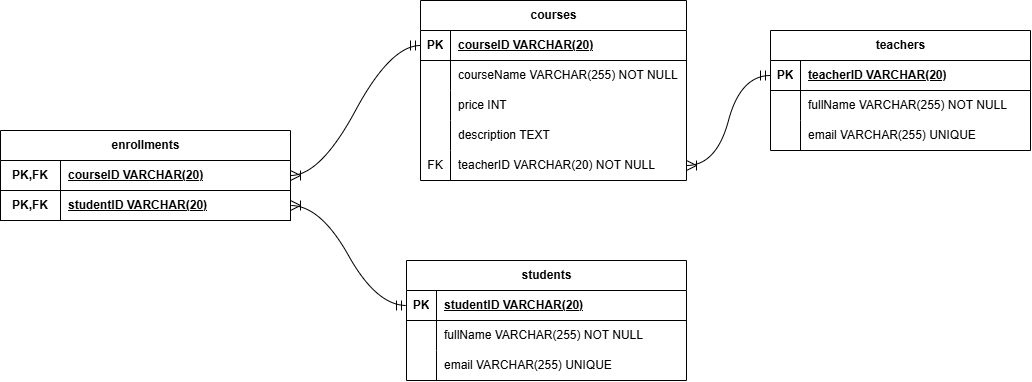

The diagram above was exported from draw.io. Its source (the exported page's mxGraphModel, read from the mxfile embedded in the PNG):
<mxGraphModel dx="2607" dy="967" grid="1" gridSize="10" guides="1" tooltips="1" connect="1" arrows="1" fold="1" page="1" pageScale="1" pageWidth="827" pageHeight="1169" math="0" shadow="0">
  <root>
    <mxCell id="0" />
    <mxCell id="1" parent="0" />
    <mxCell id="tE3ELRikCDTEi84YgRBJ-20" parent="1" style="shape=table;startSize=30;container=1;collapsible=1;childLayout=tableLayout;fixedRows=1;rowLines=0;fontStyle=1;align=center;resizeLast=1;html=1;" value="courses" vertex="1">
      <mxGeometry height="180" width="266" x="140" y="40" as="geometry" />
    </mxCell>
    <mxCell id="tE3ELRikCDTEi84YgRBJ-21" parent="tE3ELRikCDTEi84YgRBJ-20" style="shape=tableRow;horizontal=0;startSize=0;swimlaneHead=0;swimlaneBody=0;fillColor=none;collapsible=0;dropTarget=0;points=[[0,0.5],[1,0.5]];portConstraint=eastwest;top=0;left=0;right=0;bottom=1;" value="" vertex="1">
      <mxGeometry height="30" width="266" y="30" as="geometry" />
    </mxCell>
    <mxCell id="tE3ELRikCDTEi84YgRBJ-22" parent="tE3ELRikCDTEi84YgRBJ-21" style="shape=partialRectangle;connectable=0;fillColor=none;top=0;left=0;bottom=0;right=0;fontStyle=1;overflow=hidden;whiteSpace=wrap;html=1;" value="PK" vertex="1">
      <mxGeometry height="30" width="30" as="geometry">
        <mxRectangle height="30" width="30" as="alternateBounds" />
      </mxGeometry>
    </mxCell>
    <mxCell id="tE3ELRikCDTEi84YgRBJ-23" parent="tE3ELRikCDTEi84YgRBJ-21" style="shape=partialRectangle;connectable=0;fillColor=none;top=0;left=0;bottom=0;right=0;align=left;spacingLeft=6;fontStyle=5;overflow=hidden;whiteSpace=wrap;html=1;" value="courseID VARCHAR(20)" vertex="1">
      <mxGeometry height="30" width="236" x="30" as="geometry">
        <mxRectangle height="30" width="236" as="alternateBounds" />
      </mxGeometry>
    </mxCell>
    <mxCell id="tE3ELRikCDTEi84YgRBJ-24" parent="tE3ELRikCDTEi84YgRBJ-20" style="shape=tableRow;horizontal=0;startSize=0;swimlaneHead=0;swimlaneBody=0;fillColor=none;collapsible=0;dropTarget=0;points=[[0,0.5],[1,0.5]];portConstraint=eastwest;top=0;left=0;right=0;bottom=0;" value="" vertex="1">
      <mxGeometry height="30" width="266" y="60" as="geometry" />
    </mxCell>
    <mxCell id="tE3ELRikCDTEi84YgRBJ-25" parent="tE3ELRikCDTEi84YgRBJ-24" style="shape=partialRectangle;connectable=0;fillColor=none;top=0;left=0;bottom=0;right=0;editable=1;overflow=hidden;whiteSpace=wrap;html=1;" value="" vertex="1">
      <mxGeometry height="30" width="30" as="geometry">
        <mxRectangle height="30" width="30" as="alternateBounds" />
      </mxGeometry>
    </mxCell>
    <mxCell id="tE3ELRikCDTEi84YgRBJ-26" parent="tE3ELRikCDTEi84YgRBJ-24" style="shape=partialRectangle;connectable=0;fillColor=none;top=0;left=0;bottom=0;right=0;align=left;spacingLeft=6;overflow=hidden;whiteSpace=wrap;html=1;" value="courseName VARCHAR(255) NOT NULL" vertex="1">
      <mxGeometry height="30" width="236" x="30" as="geometry">
        <mxRectangle height="30" width="236" as="alternateBounds" />
      </mxGeometry>
    </mxCell>
    <mxCell id="tE3ELRikCDTEi84YgRBJ-27" parent="tE3ELRikCDTEi84YgRBJ-20" style="shape=tableRow;horizontal=0;startSize=0;swimlaneHead=0;swimlaneBody=0;fillColor=none;collapsible=0;dropTarget=0;points=[[0,0.5],[1,0.5]];portConstraint=eastwest;top=0;left=0;right=0;bottom=0;" value="" vertex="1">
      <mxGeometry height="30" width="266" y="90" as="geometry" />
    </mxCell>
    <mxCell id="tE3ELRikCDTEi84YgRBJ-28" parent="tE3ELRikCDTEi84YgRBJ-27" style="shape=partialRectangle;connectable=0;fillColor=none;top=0;left=0;bottom=0;right=0;editable=1;overflow=hidden;whiteSpace=wrap;html=1;" value="" vertex="1">
      <mxGeometry height="30" width="30" as="geometry">
        <mxRectangle height="30" width="30" as="alternateBounds" />
      </mxGeometry>
    </mxCell>
    <mxCell id="tE3ELRikCDTEi84YgRBJ-29" parent="tE3ELRikCDTEi84YgRBJ-27" style="shape=partialRectangle;connectable=0;fillColor=none;top=0;left=0;bottom=0;right=0;align=left;spacingLeft=6;overflow=hidden;whiteSpace=wrap;html=1;" value="price INT&amp;nbsp;" vertex="1">
      <mxGeometry height="30" width="236" x="30" as="geometry">
        <mxRectangle height="30" width="236" as="alternateBounds" />
      </mxGeometry>
    </mxCell>
    <mxCell id="tE3ELRikCDTEi84YgRBJ-30" parent="tE3ELRikCDTEi84YgRBJ-20" style="shape=tableRow;horizontal=0;startSize=0;swimlaneHead=0;swimlaneBody=0;fillColor=none;collapsible=0;dropTarget=0;points=[[0,0.5],[1,0.5]];portConstraint=eastwest;top=0;left=0;right=0;bottom=0;" value="" vertex="1">
      <mxGeometry height="30" width="266" y="120" as="geometry" />
    </mxCell>
    <mxCell id="tE3ELRikCDTEi84YgRBJ-31" parent="tE3ELRikCDTEi84YgRBJ-30" style="shape=partialRectangle;connectable=0;fillColor=none;top=0;left=0;bottom=0;right=0;editable=1;overflow=hidden;whiteSpace=wrap;html=1;" value="" vertex="1">
      <mxGeometry height="30" width="30" as="geometry">
        <mxRectangle height="30" width="30" as="alternateBounds" />
      </mxGeometry>
    </mxCell>
    <mxCell id="tE3ELRikCDTEi84YgRBJ-32" parent="tE3ELRikCDTEi84YgRBJ-30" style="shape=partialRectangle;connectable=0;fillColor=none;top=0;left=0;bottom=0;right=0;align=left;spacingLeft=6;overflow=hidden;whiteSpace=wrap;html=1;" value="description TEXT" vertex="1">
      <mxGeometry height="30" width="236" x="30" as="geometry">
        <mxRectangle height="30" width="236" as="alternateBounds" />
      </mxGeometry>
    </mxCell>
    <mxCell id="tE3ELRikCDTEi84YgRBJ-101" parent="tE3ELRikCDTEi84YgRBJ-20" style="shape=tableRow;horizontal=0;startSize=0;swimlaneHead=0;swimlaneBody=0;fillColor=none;collapsible=0;dropTarget=0;points=[[0,0.5],[1,0.5]];portConstraint=eastwest;top=0;left=0;right=0;bottom=0;" value="" vertex="1">
      <mxGeometry height="30" width="266" y="150" as="geometry" />
    </mxCell>
    <mxCell id="tE3ELRikCDTEi84YgRBJ-102" parent="tE3ELRikCDTEi84YgRBJ-101" style="shape=partialRectangle;connectable=0;fillColor=none;top=0;left=0;bottom=0;right=0;editable=1;overflow=hidden;whiteSpace=wrap;html=1;" value="FK" vertex="1">
      <mxGeometry height="30" width="30" as="geometry">
        <mxRectangle height="30" width="30" as="alternateBounds" />
      </mxGeometry>
    </mxCell>
    <mxCell id="tE3ELRikCDTEi84YgRBJ-103" parent="tE3ELRikCDTEi84YgRBJ-101" style="shape=partialRectangle;connectable=0;fillColor=none;top=0;left=0;bottom=0;right=0;align=left;spacingLeft=6;overflow=hidden;whiteSpace=wrap;html=1;" value="teacherID VARCHAR(20) NOT NULL" vertex="1">
      <mxGeometry height="30" width="236" x="30" as="geometry">
        <mxRectangle height="30" width="236" as="alternateBounds" />
      </mxGeometry>
    </mxCell>
    <mxCell id="tE3ELRikCDTEi84YgRBJ-33" parent="1" style="shape=table;startSize=30;container=1;collapsible=1;childLayout=tableLayout;fixedRows=1;rowLines=0;fontStyle=1;align=center;resizeLast=1;html=1;" value="teachers" vertex="1">
      <mxGeometry height="120" width="260" x="490" y="70" as="geometry" />
    </mxCell>
    <mxCell id="tE3ELRikCDTEi84YgRBJ-34" parent="tE3ELRikCDTEi84YgRBJ-33" style="shape=tableRow;horizontal=0;startSize=0;swimlaneHead=0;swimlaneBody=0;fillColor=none;collapsible=0;dropTarget=0;points=[[0,0.5],[1,0.5]];portConstraint=eastwest;top=0;left=0;right=0;bottom=1;" value="" vertex="1">
      <mxGeometry height="30" width="260" y="30" as="geometry" />
    </mxCell>
    <mxCell id="tE3ELRikCDTEi84YgRBJ-35" parent="tE3ELRikCDTEi84YgRBJ-34" style="shape=partialRectangle;connectable=0;fillColor=none;top=0;left=0;bottom=0;right=0;fontStyle=1;overflow=hidden;whiteSpace=wrap;html=1;" value="PK" vertex="1">
      <mxGeometry height="30" width="30" as="geometry">
        <mxRectangle height="30" width="30" as="alternateBounds" />
      </mxGeometry>
    </mxCell>
    <mxCell id="tE3ELRikCDTEi84YgRBJ-36" parent="tE3ELRikCDTEi84YgRBJ-34" style="shape=partialRectangle;connectable=0;fillColor=none;top=0;left=0;bottom=0;right=0;align=left;spacingLeft=6;fontStyle=5;overflow=hidden;whiteSpace=wrap;html=1;" value="teacherID VARCHAR(20)" vertex="1">
      <mxGeometry height="30" width="230" x="30" as="geometry">
        <mxRectangle height="30" width="230" as="alternateBounds" />
      </mxGeometry>
    </mxCell>
    <mxCell id="tE3ELRikCDTEi84YgRBJ-37" parent="tE3ELRikCDTEi84YgRBJ-33" style="shape=tableRow;horizontal=0;startSize=0;swimlaneHead=0;swimlaneBody=0;fillColor=none;collapsible=0;dropTarget=0;points=[[0,0.5],[1,0.5]];portConstraint=eastwest;top=0;left=0;right=0;bottom=0;" value="" vertex="1">
      <mxGeometry height="30" width="260" y="60" as="geometry" />
    </mxCell>
    <mxCell id="tE3ELRikCDTEi84YgRBJ-38" parent="tE3ELRikCDTEi84YgRBJ-37" style="shape=partialRectangle;connectable=0;fillColor=none;top=0;left=0;bottom=0;right=0;editable=1;overflow=hidden;whiteSpace=wrap;html=1;" value="" vertex="1">
      <mxGeometry height="30" width="30" as="geometry">
        <mxRectangle height="30" width="30" as="alternateBounds" />
      </mxGeometry>
    </mxCell>
    <mxCell id="tE3ELRikCDTEi84YgRBJ-39" parent="tE3ELRikCDTEi84YgRBJ-37" style="shape=partialRectangle;connectable=0;fillColor=none;top=0;left=0;bottom=0;right=0;align=left;spacingLeft=6;overflow=hidden;whiteSpace=wrap;html=1;" value="fullName VARCHAR(255) NOT NULL" vertex="1">
      <mxGeometry height="30" width="230" x="30" as="geometry">
        <mxRectangle height="30" width="230" as="alternateBounds" />
      </mxGeometry>
    </mxCell>
    <mxCell id="tE3ELRikCDTEi84YgRBJ-40" parent="tE3ELRikCDTEi84YgRBJ-33" style="shape=tableRow;horizontal=0;startSize=0;swimlaneHead=0;swimlaneBody=0;fillColor=none;collapsible=0;dropTarget=0;points=[[0,0.5],[1,0.5]];portConstraint=eastwest;top=0;left=0;right=0;bottom=0;" value="" vertex="1">
      <mxGeometry height="30" width="260" y="90" as="geometry" />
    </mxCell>
    <mxCell id="tE3ELRikCDTEi84YgRBJ-41" parent="tE3ELRikCDTEi84YgRBJ-40" style="shape=partialRectangle;connectable=0;fillColor=none;top=0;left=0;bottom=0;right=0;editable=1;overflow=hidden;whiteSpace=wrap;html=1;" value="" vertex="1">
      <mxGeometry height="30" width="30" as="geometry">
        <mxRectangle height="30" width="30" as="alternateBounds" />
      </mxGeometry>
    </mxCell>
    <mxCell id="tE3ELRikCDTEi84YgRBJ-42" parent="tE3ELRikCDTEi84YgRBJ-40" style="shape=partialRectangle;connectable=0;fillColor=none;top=0;left=0;bottom=0;right=0;align=left;spacingLeft=6;overflow=hidden;whiteSpace=wrap;html=1;" value="email VARCHAR(255) UNIQUE" vertex="1">
      <mxGeometry height="30" width="230" x="30" as="geometry">
        <mxRectangle height="30" width="230" as="alternateBounds" />
      </mxGeometry>
    </mxCell>
    <mxCell id="tE3ELRikCDTEi84YgRBJ-46" parent="1" style="shape=table;startSize=30;container=1;collapsible=1;childLayout=tableLayout;fixedRows=1;rowLines=0;fontStyle=1;align=center;resizeLast=1;html=1;" value="students" vertex="1">
      <mxGeometry height="120" width="280" x="126" y="300" as="geometry" />
    </mxCell>
    <mxCell id="tE3ELRikCDTEi84YgRBJ-47" parent="tE3ELRikCDTEi84YgRBJ-46" style="shape=tableRow;horizontal=0;startSize=0;swimlaneHead=0;swimlaneBody=0;fillColor=none;collapsible=0;dropTarget=0;points=[[0,0.5],[1,0.5]];portConstraint=eastwest;top=0;left=0;right=0;bottom=1;" value="" vertex="1">
      <mxGeometry height="30" width="280" y="30" as="geometry" />
    </mxCell>
    <mxCell id="tE3ELRikCDTEi84YgRBJ-48" parent="tE3ELRikCDTEi84YgRBJ-47" style="shape=partialRectangle;connectable=0;fillColor=none;top=0;left=0;bottom=0;right=0;fontStyle=1;overflow=hidden;whiteSpace=wrap;html=1;" value="PK" vertex="1">
      <mxGeometry height="30" width="30" as="geometry">
        <mxRectangle height="30" width="30" as="alternateBounds" />
      </mxGeometry>
    </mxCell>
    <mxCell id="tE3ELRikCDTEi84YgRBJ-49" parent="tE3ELRikCDTEi84YgRBJ-47" style="shape=partialRectangle;connectable=0;fillColor=none;top=0;left=0;bottom=0;right=0;align=left;spacingLeft=6;fontStyle=5;overflow=hidden;whiteSpace=wrap;html=1;" value="studentID VARCHAR(20)" vertex="1">
      <mxGeometry height="30" width="250" x="30" as="geometry">
        <mxRectangle height="30" width="250" as="alternateBounds" />
      </mxGeometry>
    </mxCell>
    <mxCell id="tE3ELRikCDTEi84YgRBJ-50" parent="tE3ELRikCDTEi84YgRBJ-46" style="shape=tableRow;horizontal=0;startSize=0;swimlaneHead=0;swimlaneBody=0;fillColor=none;collapsible=0;dropTarget=0;points=[[0,0.5],[1,0.5]];portConstraint=eastwest;top=0;left=0;right=0;bottom=0;" value="" vertex="1">
      <mxGeometry height="30" width="280" y="60" as="geometry" />
    </mxCell>
    <mxCell id="tE3ELRikCDTEi84YgRBJ-51" parent="tE3ELRikCDTEi84YgRBJ-50" style="shape=partialRectangle;connectable=0;fillColor=none;top=0;left=0;bottom=0;right=0;editable=1;overflow=hidden;whiteSpace=wrap;html=1;" value="" vertex="1">
      <mxGeometry height="30" width="30" as="geometry">
        <mxRectangle height="30" width="30" as="alternateBounds" />
      </mxGeometry>
    </mxCell>
    <mxCell id="tE3ELRikCDTEi84YgRBJ-52" parent="tE3ELRikCDTEi84YgRBJ-50" style="shape=partialRectangle;connectable=0;fillColor=none;top=0;left=0;bottom=0;right=0;align=left;spacingLeft=6;overflow=hidden;whiteSpace=wrap;html=1;" value="fullName VARCHAR(255) NOT NULL" vertex="1">
      <mxGeometry height="30" width="250" x="30" as="geometry">
        <mxRectangle height="30" width="250" as="alternateBounds" />
      </mxGeometry>
    </mxCell>
    <mxCell id="tE3ELRikCDTEi84YgRBJ-53" parent="tE3ELRikCDTEi84YgRBJ-46" style="shape=tableRow;horizontal=0;startSize=0;swimlaneHead=0;swimlaneBody=0;fillColor=none;collapsible=0;dropTarget=0;points=[[0,0.5],[1,0.5]];portConstraint=eastwest;top=0;left=0;right=0;bottom=0;" value="" vertex="1">
      <mxGeometry height="30" width="280" y="90" as="geometry" />
    </mxCell>
    <mxCell id="tE3ELRikCDTEi84YgRBJ-54" parent="tE3ELRikCDTEi84YgRBJ-53" style="shape=partialRectangle;connectable=0;fillColor=none;top=0;left=0;bottom=0;right=0;editable=1;overflow=hidden;whiteSpace=wrap;html=1;" value="" vertex="1">
      <mxGeometry height="30" width="30" as="geometry">
        <mxRectangle height="30" width="30" as="alternateBounds" />
      </mxGeometry>
    </mxCell>
    <mxCell id="tE3ELRikCDTEi84YgRBJ-55" parent="tE3ELRikCDTEi84YgRBJ-53" style="shape=partialRectangle;connectable=0;fillColor=none;top=0;left=0;bottom=0;right=0;align=left;spacingLeft=6;overflow=hidden;whiteSpace=wrap;html=1;" value="email VARCHAR(255) UNIQUE" vertex="1">
      <mxGeometry height="30" width="250" x="30" as="geometry">
        <mxRectangle height="30" width="250" as="alternateBounds" />
      </mxGeometry>
    </mxCell>
    <mxCell id="tE3ELRikCDTEi84YgRBJ-98" edge="1" parent="tE3ELRikCDTEi84YgRBJ-46" source="tE3ELRikCDTEi84YgRBJ-47" style="edgeStyle=orthogonalEdgeStyle;curved=1;rounded=0;curveGeometry=1;orthogonalLoop=1;jettySize=auto;html=1;innerLoopWaypoints=1;exitX=1;exitY=0.5;exitDx=0;exitDy=0;fontSize=12;startSize=8;endSize=8;" target="tE3ELRikCDTEi84YgRBJ-47">
      <mxGeometry relative="1" as="geometry" />
    </mxCell>
    <mxCell id="tE3ELRikCDTEi84YgRBJ-83" edge="1" parent="1" source="tE3ELRikCDTEi84YgRBJ-47" style="edgeStyle=entityRelationEdgeStyle;fontSize=12;html=1;endArrow=ERoneToMany;rounded=0;startSize=8;endSize=8;curved=1;startArrow=ERmandOne;startFill=0;" target="tE3ELRikCDTEi84YgRBJ-91" value="">
      <mxGeometry height="100" relative="1" width="100" x="-0.0023" as="geometry">
        <mxPoint x="260" y="360" as="sourcePoint" />
        <mxPoint x="460" y="255" as="targetPoint" />
      </mxGeometry>
    </mxCell>
    <mxCell id="tE3ELRikCDTEi84YgRBJ-84" parent="1" style="shape=table;startSize=30;container=1;collapsible=1;childLayout=tableLayout;fixedRows=1;rowLines=0;fontStyle=1;align=center;resizeLast=1;html=1;" value="enrollments" vertex="1">
      <mxGeometry height="90" width="290" x="-280" y="170" as="geometry" />
    </mxCell>
    <mxCell id="tE3ELRikCDTEi84YgRBJ-85" parent="tE3ELRikCDTEi84YgRBJ-84" style="shape=tableRow;horizontal=0;startSize=0;swimlaneHead=0;swimlaneBody=0;fillColor=none;collapsible=0;dropTarget=0;points=[[0,0.5],[1,0.5]];portConstraint=eastwest;top=0;left=0;right=0;bottom=1;" value="" vertex="1">
      <mxGeometry height="30" width="290" y="30" as="geometry" />
    </mxCell>
    <mxCell id="tE3ELRikCDTEi84YgRBJ-86" parent="tE3ELRikCDTEi84YgRBJ-85" style="shape=partialRectangle;connectable=0;fillColor=none;top=0;left=0;bottom=0;right=0;fontStyle=1;overflow=hidden;whiteSpace=wrap;html=1;" value="PK,FK" vertex="1">
      <mxGeometry height="30" width="60" as="geometry">
        <mxRectangle height="30" width="60" as="alternateBounds" />
      </mxGeometry>
    </mxCell>
    <mxCell id="tE3ELRikCDTEi84YgRBJ-87" parent="tE3ELRikCDTEi84YgRBJ-85" style="shape=partialRectangle;connectable=0;fillColor=none;top=0;left=0;bottom=0;right=0;align=left;spacingLeft=6;fontStyle=5;overflow=hidden;whiteSpace=wrap;html=1;" value="courseID VARCHAR(20)" vertex="1">
      <mxGeometry height="30" width="230" x="60" as="geometry">
        <mxRectangle height="30" width="230" as="alternateBounds" />
      </mxGeometry>
    </mxCell>
    <mxCell id="tE3ELRikCDTEi84YgRBJ-91" parent="tE3ELRikCDTEi84YgRBJ-84" style="shape=tableRow;horizontal=0;startSize=0;swimlaneHead=0;swimlaneBody=0;fillColor=none;collapsible=0;dropTarget=0;points=[[0,0.5],[1,0.5]];portConstraint=eastwest;top=0;left=0;right=0;bottom=1;" value="" vertex="1">
      <mxGeometry height="30" width="290" y="60" as="geometry" />
    </mxCell>
    <mxCell id="tE3ELRikCDTEi84YgRBJ-92" parent="tE3ELRikCDTEi84YgRBJ-91" style="shape=partialRectangle;connectable=0;fillColor=none;top=0;left=0;bottom=0;right=0;fontStyle=1;overflow=hidden;whiteSpace=wrap;html=1;" value="PK,FK" vertex="1">
      <mxGeometry height="30" width="60" as="geometry">
        <mxRectangle height="30" width="60" as="alternateBounds" />
      </mxGeometry>
    </mxCell>
    <mxCell id="tE3ELRikCDTEi84YgRBJ-93" parent="tE3ELRikCDTEi84YgRBJ-91" style="shape=partialRectangle;connectable=0;fillColor=none;top=0;left=0;bottom=0;right=0;align=left;spacingLeft=6;fontStyle=5;overflow=hidden;whiteSpace=wrap;html=1;" value="studentID VARCHAR(20)" vertex="1">
      <mxGeometry height="30" width="230" x="60" as="geometry">
        <mxRectangle height="30" width="230" as="alternateBounds" />
      </mxGeometry>
    </mxCell>
    <mxCell id="tE3ELRikCDTEi84YgRBJ-97" edge="1" parent="1" source="tE3ELRikCDTEi84YgRBJ-21" style="edgeStyle=entityRelationEdgeStyle;fontSize=12;html=1;endArrow=ERoneToMany;rounded=0;startSize=8;endSize=8;curved=1;exitX=0;exitY=0.5;exitDx=0;exitDy=0;startArrow=ERmandOne;startFill=0;" target="tE3ELRikCDTEi84YgRBJ-85" value="">
      <mxGeometry height="100" relative="1" width="100" x="-0.0023" as="geometry">
        <mxPoint x="570" y="430" as="sourcePoint" />
        <mxPoint x="670" y="330" as="targetPoint" />
      </mxGeometry>
    </mxCell>
    <mxCell id="tE3ELRikCDTEi84YgRBJ-104" edge="1" parent="1" source="tE3ELRikCDTEi84YgRBJ-34" style="edgeStyle=entityRelationEdgeStyle;fontSize=12;html=1;endArrow=ERoneToMany;rounded=0;startSize=8;endSize=8;curved=1;startArrow=ERmandOne;startFill=0;" target="tE3ELRikCDTEi84YgRBJ-101" value="">
      <mxGeometry height="100" relative="1" width="100" x="-0.0056" as="geometry">
        <mxPoint x="330" y="400" as="sourcePoint" />
        <mxPoint x="430" y="300" as="targetPoint" />
      </mxGeometry>
    </mxCell>
  </root>
</mxGraphModel>